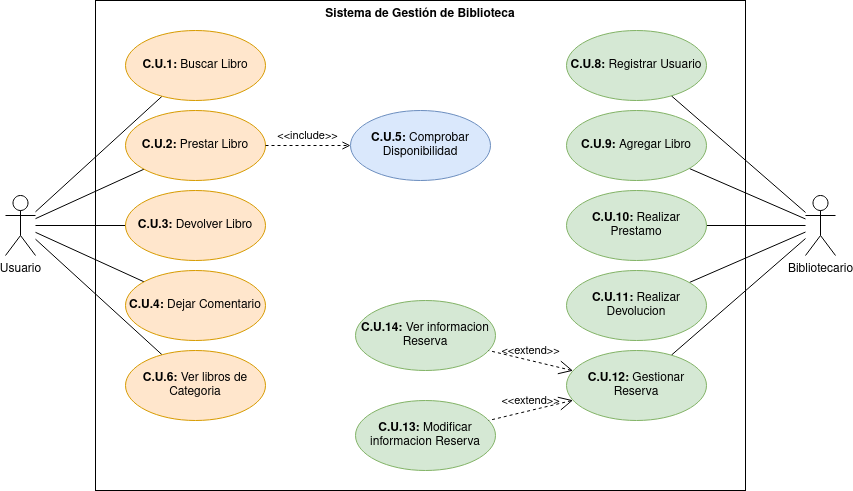

The diagram above was exported from draw.io. Its source (the exported page's mxGraphModel, read from the mxfile embedded in the PNG):
<mxGraphModel dx="948" dy="1444" grid="1" gridSize="10" guides="1" tooltips="1" connect="1" arrows="1" fold="1" page="1" pageScale="1" pageWidth="827" pageHeight="1169" math="0" shadow="0">
  <root>
    <mxCell id="0" />
    <mxCell id="1" parent="0" />
    <mxCell id="2" value="Sistema de Gestión de Biblioteca" style="shape=rect;html=1;verticalAlign=top;fontStyle=1;whiteSpace=wrap;align=center;" vertex="1" parent="1">
      <mxGeometry x="770" y="1480" width="650" height="490" as="geometry" />
    </mxCell>
    <mxCell id="3" style="rounded=0;orthogonalLoop=1;jettySize=auto;html=1;endArrow=none;endFill=0;" edge="1" source="8" target="9" parent="1">
      <mxGeometry relative="1" as="geometry" />
    </mxCell>
    <mxCell id="4" style="edgeStyle=none;shape=connector;rounded=0;orthogonalLoop=1;jettySize=auto;html=1;labelBackgroundColor=default;strokeColor=default;align=center;verticalAlign=middle;fontFamily=Helvetica;fontSize=11;fontColor=default;endArrow=none;endFill=0;" edge="1" source="8" target="10" parent="1">
      <mxGeometry relative="1" as="geometry" />
    </mxCell>
    <mxCell id="5" style="edgeStyle=none;shape=connector;rounded=0;orthogonalLoop=1;jettySize=auto;html=1;labelBackgroundColor=default;strokeColor=default;align=center;verticalAlign=middle;fontFamily=Helvetica;fontSize=11;fontColor=default;endArrow=none;endFill=0;" edge="1" source="8" target="11" parent="1">
      <mxGeometry relative="1" as="geometry" />
    </mxCell>
    <mxCell id="6" style="edgeStyle=none;shape=connector;rounded=0;orthogonalLoop=1;jettySize=auto;html=1;labelBackgroundColor=default;strokeColor=default;align=center;verticalAlign=middle;fontFamily=Helvetica;fontSize=11;fontColor=default;endArrow=none;endFill=0;" edge="1" source="8" target="12" parent="1">
      <mxGeometry relative="1" as="geometry" />
    </mxCell>
    <mxCell id="7" style="edgeStyle=none;shape=connector;rounded=0;orthogonalLoop=1;jettySize=auto;html=1;labelBackgroundColor=default;strokeColor=default;align=center;verticalAlign=middle;fontFamily=Helvetica;fontSize=11;fontColor=default;endArrow=none;endFill=0;" edge="1" source="8" target="13" parent="1">
      <mxGeometry relative="1" as="geometry" />
    </mxCell>
    <mxCell id="8" value="Usuario" style="shape=umlActor;verticalLabelPosition=bottom;verticalAlign=top;html=1;outlineConnect=0;" vertex="1" parent="1">
      <mxGeometry x="680" y="1675" width="30" height="60" as="geometry" />
    </mxCell>
    <mxCell id="9" value="&lt;b&gt;C.U.1: &lt;/b&gt;Buscar Libro " style="ellipse;whiteSpace=wrap;html=1;fillColor=#ffe6cc;strokeColor=#d79b00;" vertex="1" parent="1">
      <mxGeometry x="800" y="1510" width="140" height="70" as="geometry" />
    </mxCell>
    <mxCell id="10" value="&lt;b&gt;C.U.2: &lt;/b&gt;Prestar Libro" style="ellipse;whiteSpace=wrap;html=1;fillColor=#ffe6cc;strokeColor=#d79b00;" vertex="1" parent="1">
      <mxGeometry x="800" y="1590" width="140" height="70" as="geometry" />
    </mxCell>
    <mxCell id="11" value="&lt;b&gt;C.U.3: &lt;/b&gt;Devolver Libro" style="ellipse;whiteSpace=wrap;html=1;fillColor=#ffe6cc;strokeColor=#d79b00;" vertex="1" parent="1">
      <mxGeometry x="800" y="1670" width="140" height="70" as="geometry" />
    </mxCell>
    <mxCell id="12" value="&lt;b&gt;C.U.4: &lt;/b&gt;Dejar Comentario" style="ellipse;whiteSpace=wrap;html=1;fillColor=#ffe6cc;strokeColor=#d79b00;" vertex="1" parent="1">
      <mxGeometry x="800" y="1750" width="140" height="70" as="geometry" />
    </mxCell>
    <mxCell id="13" value="&lt;b&gt;C.U.6: &lt;/b&gt;Ver libros de Categoria" style="ellipse;whiteSpace=wrap;html=1;fillColor=#ffe6cc;strokeColor=#d79b00;" vertex="1" parent="1">
      <mxGeometry x="800" y="1830" width="140" height="70" as="geometry" />
    </mxCell>
    <mxCell id="14" value="&lt;b&gt;C.U.5: &lt;/b&gt;Comprobar Disponibilidad" style="ellipse;whiteSpace=wrap;html=1;fillColor=#dae8fc;strokeColor=#6c8ebf;" vertex="1" parent="1">
      <mxGeometry x="1025" y="1590" width="140" height="70" as="geometry" />
    </mxCell>
    <mxCell id="15" value="&amp;lt;&amp;lt;include&amp;gt;&amp;gt;" style="edgeStyle=none;html=1;endArrow=open;verticalAlign=bottom;dashed=1;labelBackgroundColor=none;rounded=0;" edge="1" source="10" target="14" parent="1">
      <mxGeometry width="160" relative="1" as="geometry">
        <mxPoint x="885" y="1660" as="sourcePoint" />
        <mxPoint x="1045" y="1660" as="targetPoint" />
      </mxGeometry>
    </mxCell>
    <mxCell id="16" style="edgeStyle=none;shape=connector;rounded=0;orthogonalLoop=1;jettySize=auto;html=1;labelBackgroundColor=default;strokeColor=default;align=center;verticalAlign=middle;fontFamily=Helvetica;fontSize=11;fontColor=default;endArrow=none;endFill=0;" edge="1" source="21" target="24" parent="1">
      <mxGeometry relative="1" as="geometry" />
    </mxCell>
    <mxCell id="17" style="edgeStyle=none;shape=connector;rounded=0;orthogonalLoop=1;jettySize=auto;html=1;labelBackgroundColor=default;strokeColor=default;align=center;verticalAlign=middle;fontFamily=Helvetica;fontSize=11;fontColor=default;endArrow=none;endFill=0;" edge="1" source="21" target="23" parent="1">
      <mxGeometry relative="1" as="geometry" />
    </mxCell>
    <mxCell id="18" style="edgeStyle=none;shape=connector;rounded=0;orthogonalLoop=1;jettySize=auto;html=1;labelBackgroundColor=default;strokeColor=default;align=center;verticalAlign=middle;fontFamily=Helvetica;fontSize=11;fontColor=default;endArrow=none;endFill=0;" edge="1" source="21" target="22" parent="1">
      <mxGeometry relative="1" as="geometry" />
    </mxCell>
    <mxCell id="19" style="edgeStyle=none;shape=connector;rounded=0;orthogonalLoop=1;jettySize=auto;html=1;labelBackgroundColor=default;strokeColor=default;align=center;verticalAlign=middle;fontFamily=Helvetica;fontSize=11;fontColor=default;endArrow=none;endFill=0;" edge="1" source="21" target="25" parent="1">
      <mxGeometry relative="1" as="geometry" />
    </mxCell>
    <mxCell id="20" style="edgeStyle=none;shape=connector;rounded=0;orthogonalLoop=1;jettySize=auto;html=1;labelBackgroundColor=default;strokeColor=default;align=center;verticalAlign=middle;fontFamily=Helvetica;fontSize=11;fontColor=default;endArrow=none;endFill=0;" edge="1" source="21" target="28" parent="1">
      <mxGeometry relative="1" as="geometry" />
    </mxCell>
    <mxCell id="21" value="Bibliotecario" style="shape=umlActor;verticalLabelPosition=bottom;verticalAlign=top;html=1;outlineConnect=0;" vertex="1" parent="1">
      <mxGeometry x="1480" y="1675" width="30" height="60" as="geometry" />
    </mxCell>
    <mxCell id="22" value="&lt;b&gt;C.U.8: &lt;/b&gt;Registrar Usuario&lt;b&gt;&lt;br&gt;&lt;/b&gt;" style="ellipse;whiteSpace=wrap;html=1;fillColor=#d5e8d4;strokeColor=#82b366;" vertex="1" parent="1">
      <mxGeometry x="1241" y="1510" width="140" height="70" as="geometry" />
    </mxCell>
    <mxCell id="23" value="&lt;b&gt;C.U.9: &lt;/b&gt;Agregar Libro&lt;b&gt;&lt;br&gt;&lt;/b&gt;" style="ellipse;whiteSpace=wrap;html=1;fillColor=#d5e8d4;strokeColor=#82b366;" vertex="1" parent="1">
      <mxGeometry x="1241" y="1590" width="140" height="70" as="geometry" />
    </mxCell>
    <mxCell id="24" value="&lt;b&gt;C.U.10: &lt;/b&gt;Realizar Prestamo&lt;b&gt;&lt;br&gt;&lt;/b&gt;" style="ellipse;whiteSpace=wrap;html=1;fillColor=#d5e8d4;strokeColor=#82b366;" vertex="1" parent="1">
      <mxGeometry x="1241" y="1670" width="140" height="70" as="geometry" />
    </mxCell>
    <mxCell id="25" value="&lt;b&gt;C.U.11: &lt;/b&gt;Realizar Devolucion&lt;b&gt;&lt;br&gt;&lt;/b&gt;" style="ellipse;whiteSpace=wrap;html=1;fillColor=#d5e8d4;strokeColor=#82b366;" vertex="1" parent="1">
      <mxGeometry x="1241" y="1750" width="140" height="70" as="geometry" />
    </mxCell>
    <mxCell id="26" value="&lt;b&gt;C.U.14: &lt;/b&gt;Ver informacion Reserva&lt;b&gt;&lt;br&gt;&lt;/b&gt;" style="ellipse;whiteSpace=wrap;html=1;fillColor=#d5e8d4;strokeColor=#82b366;" vertex="1" parent="1">
      <mxGeometry x="1030" y="1780" width="140" height="70" as="geometry" />
    </mxCell>
    <mxCell id="27" value="&lt;b&gt;C.U.13: &lt;/b&gt;Modificar informacion Reserva&lt;b&gt;&lt;br&gt;&lt;/b&gt;" style="ellipse;whiteSpace=wrap;html=1;fillColor=#d5e8d4;strokeColor=#82b366;" vertex="1" parent="1">
      <mxGeometry x="1030" y="1880" width="140" height="70" as="geometry" />
    </mxCell>
    <mxCell id="28" value="&lt;b&gt;C.U.12: &lt;/b&gt;Gestionar Reserva&lt;b&gt;&lt;br&gt;&lt;/b&gt;" style="ellipse;whiteSpace=wrap;html=1;fillColor=#d5e8d4;strokeColor=#82b366;" vertex="1" parent="1">
      <mxGeometry x="1241" y="1830" width="140" height="70" as="geometry" />
    </mxCell>
    <mxCell id="29" value="&amp;lt;&amp;lt;extend&amp;gt;&amp;gt;" style="edgeStyle=none;html=1;startArrow=open;endArrow=none;startSize=12;verticalAlign=bottom;dashed=1;labelBackgroundColor=none;rounded=0;" edge="1" source="28" target="27" parent="1">
      <mxGeometry width="160" relative="1" as="geometry">
        <mxPoint x="1366" y="1900" as="sourcePoint" />
        <mxPoint x="1526" y="1900" as="targetPoint" />
      </mxGeometry>
    </mxCell>
    <mxCell id="30" value="&amp;lt;&amp;lt;extend&amp;gt;&amp;gt;" style="edgeStyle=none;html=1;startArrow=open;endArrow=none;startSize=12;verticalAlign=bottom;dashed=1;labelBackgroundColor=none;rounded=0;" edge="1" source="28" target="26" parent="1">
      <mxGeometry width="160" relative="1" as="geometry">
        <mxPoint x="1296" y="1908" as="sourcePoint" />
        <mxPoint x="1261" y="1952" as="targetPoint" />
      </mxGeometry>
    </mxCell>
  </root>
</mxGraphModel>